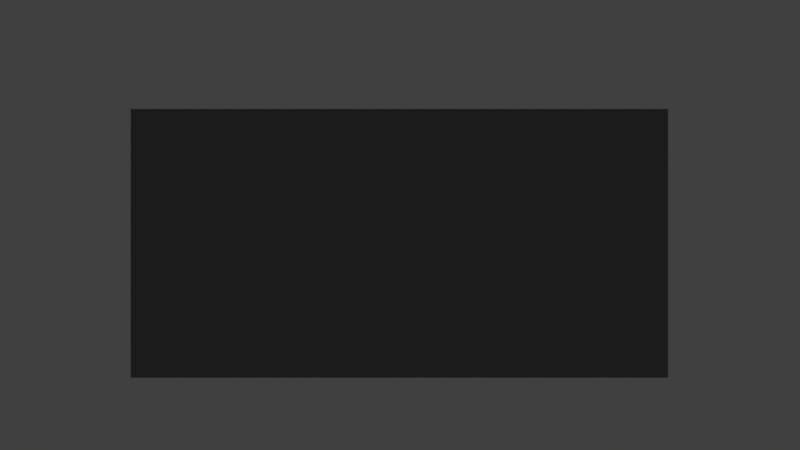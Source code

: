 # Source: Gravelmine.blend  (saved by Blender 2.77.0; exported with 4.5.12 LTS)
import bpy
from mathutils import Matrix  # noqa: F401  (used for matrix-valued properties, if any)

bpy.ops.wm.read_factory_settings(use_empty=True)
scene = bpy.context.scene
scene.name = 'Scene'

# ---- collections
col_collection_1 = bpy.data.collections.new('Collection 1'); scene.collection.children.link(col_collection_1)

# ---- materials (node trees are filled in below, after node groups)
mat_material_001 = bpy.data.materials.new('Material.001')
mat_material_001.alpha_threshold = 0.0
mat_material_001.use_transparent_shadow = False
mat_material_001.diffuse_color = (0.233, 0.2144, 0.2283, 1.0)
mat_material_001.roughness = 0.5
mat_material = bpy.data.materials.new('Material')
mat_material.alpha_threshold = 0.0
mat_material.use_transparent_shadow = False
mat_material.roughness = 0.5
mat_material.line_color = (0.0, 0.0, 0.0, 1.0)

# ---- material node trees

# ---- world
world_world = bpy.data.worlds.new('World'); scene.world = world_world
world_world.color = (0.05088, 0.05088, 0.05088)
world_world.use_sun_shadow = False
world_world.sun_shadow_jitter_overblur = 0.0
world_world.cycles.sampling_method = 'NONE'
world_world.cycles.sample_map_resolution = 256

# ---- cameras
cam_camera = bpy.data.cameras.new('Camera')
cam_camera.clip_end = 100.0
cam_camera.lens = 35.0
cam_camera.sensor_width = 32.0
cam_camera.sensor_height = 18.0
cam_camera.ortho_scale = 7.314
cam_camera.dof.focus_distance = 0.0
cam_camera.dof.aperture_fstop = 128.0

# ---- lights
light_lamp = bpy.data.lights.new('Lamp', 'POINT')
light_lamp.transmission_factor = 0.0
light_lamp.cutoff_distance = 30.0
light_lamp.energy = 100.0
light_lamp.shadow_buffer_clip_start = 1.001
light_lamp.shadow_soft_size = 0.1
light_lamp.shadow_maximum_resolution = 0.006
light_lamp.use_absolute_resolution = True
light_lamp.cycles.use_multiple_importance_sampling = False

# ---- meshes
me_cube_001 = bpy.data.meshes.new('Cube.001')
me_cube_001.from_pydata([(-1.0, -1.0, -1.0), (-1.0, -1.0, 1.0), (-1.0, 1.0, -1.0), (-1.0, 1.0, 1.0), (1.0, -1.0, -1.0), (1.0, -1.0, 1.0), (1.0, 1.0, -1.0), (1.0, 1.0, 1.0)], [], [(1, 3, 2, 0), (3, 7, 6, 2), (7, 5, 4, 6), (5, 1, 0, 4), (0, 2, 6, 4), (5, 7, 3, 1)])
me_cube_001.materials.append(mat_material_001)
me_cube_001.use_remesh_preserve_volume = False
me_cube_001.use_remesh_preserve_attributes = False
me_cube_001.use_mirror_vertex_groups = False
me_cube_001.update()
me_cube = bpy.data.meshes.new('Cube')
me_cube.from_pydata([], [], [])
me_cube.materials.append(mat_material)
me_cube.use_remesh_preserve_volume = False
me_cube.use_remesh_preserve_attributes = False
me_cube.use_mirror_vertex_groups = False
me_cube.update()

# ---- objects
ob_cube_001 = bpy.data.objects.new('Cube.001', me_cube_001)
ob_cube = bpy.data.objects.new('Cube', me_cube)
ob_lamp = bpy.data.objects.new('Lamp', light_lamp)
ob_camera = bpy.data.objects.new('Camera', cam_camera)

# ---- transforms, parenting, visibility, modifiers, constraints
ob_cube_001.location = (0.0, 0.0, 0.25)
ob_cube_001.scale = (0.5, 0.3, 0.25)
ob_cube_001.lineart.crease_threshold = 0.0
ob_cube.location = (0.0, 0.0, 0.0)
ob_cube.lock_rotations_4d = False
ob_cube.empty_display_type = 'ARROWS'
ob_cube.lineart.crease_threshold = 0.0
ob_lamp.location = (4.076, 1.005, 5.904)
ob_lamp.rotation_euler = (0.6503, 0.05522, 1.866)
ob_lamp.lock_rotations_4d = False
ob_lamp.empty_display_type = 'ARROWS'
ob_lamp.color = (0.0, 0.0, 0.0, 0.0)
ob_lamp.lineart.crease_threshold = 0.0
ob_camera.location = (0.001132, -1.928, 0.2837)
ob_camera.rotation_euler = (1.571, 0.0, 0.0)
ob_camera.lock_rotations_4d = False
ob_camera.empty_display_type = 'ARROWS'
ob_camera.color = (0.0, 0.0, 0.0, 0.0)
ob_camera.display_type = 'WIRE'
ob_camera.lineart.crease_threshold = 0.0

# ---- collection membership
col_collection_1.objects.link(ob_cube_001)
col_collection_1.objects.link(ob_cube)
col_collection_1.objects.link(ob_lamp)
col_collection_1.objects.link(ob_camera)

# ---- scene / render settings (as saved in the file)
scene.camera = ob_camera
scene.frame_start = 1; scene.frame_end = 250; scene.frame_set(1)
scene.render.engine = 'BLENDER_EEVEE_NEXT'
scene.render.resolution_percentage = 50
scene.render.dither_intensity = 0.0
scene.cycles.use_denoising = False
scene.cycles.samples = 10
scene.cycles.sampling_pattern = 'TABULATED_SOBOL'
scene.cycles.light_sampling_threshold = 0.0
scene.cycles.use_adaptive_sampling = False
scene.cycles.use_light_tree = False
scene.cycles.blur_glossy = 0.0
scene.cycles.pixel_filter_type = 'GAUSSIAN'
scene.cycles.sample_clamp_indirect = 0.0
scene.view_settings.view_transform = 'Standard'
bpy.context.view_layer.update()
